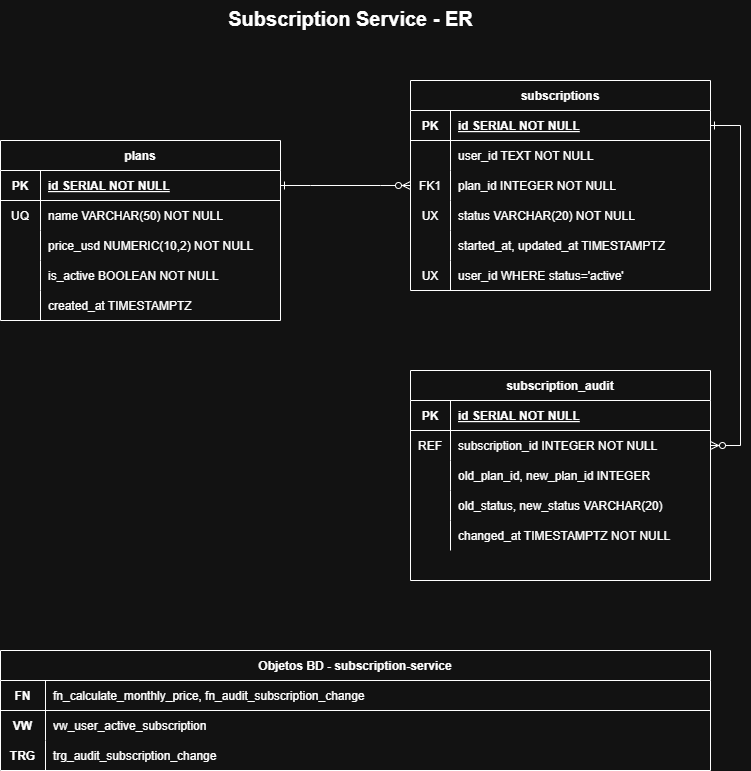

The diagram above was exported from draw.io. Its source (the exported page's mxGraphModel, read from the mxfile embedded in the PNG):
<mxGraphModel dx="1494" dy="585" grid="1" gridSize="10" guides="1" tooltips="1" connect="1" arrows="1" fold="1" page="1" pageScale="1" pageWidth="827" pageHeight="1169" math="0" shadow="0">
  <root>
    <mxCell id="0" />
    <mxCell id="1" parent="0" />
    <mxCell id="QndPSpP56koCZELPoJqo-590" parent="1" style="text;html=1;strokeColor=none;fillColor=none;fontSize=20;fontStyle=1;align=center;" value="Subscription Service - ER" vertex="1">
      <mxGeometry height="30" width="460" x="1830" y="1220" as="geometry" />
    </mxCell>
    <mxCell id="QndPSpP56koCZELPoJqo-591" parent="1" style="shape=table;startSize=30;container=1;collapsible=1;childLayout=tableLayout;fixedRows=1;rowLines=0;fontStyle=1;align=center;resizeLast=1;" value="plans" vertex="1">
      <mxGeometry height="180" width="280" x="1710" y="1360" as="geometry" />
    </mxCell>
    <mxCell id="QndPSpP56koCZELPoJqo-592" parent="QndPSpP56koCZELPoJqo-591" style="shape=partialRectangle;collapsible=0;dropTarget=0;pointerEvents=0;fillColor=none;points=[[0,0.5],[1,0.5]];portConstraint=eastwest;top=0;left=0;right=0;bottom=1;" value="" vertex="1">
      <mxGeometry height="30" width="280" y="30" as="geometry" />
    </mxCell>
    <mxCell id="QndPSpP56koCZELPoJqo-593" parent="QndPSpP56koCZELPoJqo-592" style="shape=partialRectangle;overflow=hidden;connectable=0;fillColor=none;top=0;left=0;bottom=0;right=0;fontStyle=1;" value="PK" vertex="1">
      <mxGeometry height="30" width="40" as="geometry">
        <mxRectangle height="30" width="40" as="alternateBounds" />
      </mxGeometry>
    </mxCell>
    <mxCell id="QndPSpP56koCZELPoJqo-594" parent="QndPSpP56koCZELPoJqo-592" style="shape=partialRectangle;overflow=hidden;connectable=0;fillColor=none;top=0;left=0;bottom=0;right=0;align=left;spacingLeft=6;fontStyle=5;" value="id SERIAL NOT NULL" vertex="1">
      <mxGeometry height="30" width="240" x="40" as="geometry">
        <mxRectangle height="30" width="240" as="alternateBounds" />
      </mxGeometry>
    </mxCell>
    <mxCell id="QndPSpP56koCZELPoJqo-595" parent="QndPSpP56koCZELPoJqo-591" style="shape=partialRectangle;collapsible=0;dropTarget=0;pointerEvents=0;fillColor=none;points=[[0,0.5],[1,0.5]];portConstraint=eastwest;top=0;left=0;right=0;bottom=0;" value="" vertex="1">
      <mxGeometry height="30" width="280" y="60" as="geometry" />
    </mxCell>
    <mxCell id="QndPSpP56koCZELPoJqo-596" parent="QndPSpP56koCZELPoJqo-595" style="shape=partialRectangle;overflow=hidden;connectable=0;fillColor=none;top=0;left=0;bottom=0;right=0;" value="UQ" vertex="1">
      <mxGeometry height="30" width="40" as="geometry">
        <mxRectangle height="30" width="40" as="alternateBounds" />
      </mxGeometry>
    </mxCell>
    <mxCell id="QndPSpP56koCZELPoJqo-597" parent="QndPSpP56koCZELPoJqo-595" style="shape=partialRectangle;overflow=hidden;connectable=0;fillColor=none;top=0;left=0;bottom=0;right=0;align=left;spacingLeft=6;" value="name VARCHAR(50) NOT NULL" vertex="1">
      <mxGeometry height="30" width="240" x="40" as="geometry">
        <mxRectangle height="30" width="240" as="alternateBounds" />
      </mxGeometry>
    </mxCell>
    <mxCell id="QndPSpP56koCZELPoJqo-598" parent="QndPSpP56koCZELPoJqo-591" style="shape=partialRectangle;collapsible=0;dropTarget=0;pointerEvents=0;fillColor=none;points=[[0,0.5],[1,0.5]];portConstraint=eastwest;top=0;left=0;right=0;bottom=0;" value="" vertex="1">
      <mxGeometry height="30" width="280" y="90" as="geometry" />
    </mxCell>
    <mxCell id="QndPSpP56koCZELPoJqo-599" parent="QndPSpP56koCZELPoJqo-598" style="shape=partialRectangle;overflow=hidden;connectable=0;fillColor=none;top=0;left=0;bottom=0;right=0;" value="" vertex="1">
      <mxGeometry height="30" width="40" as="geometry">
        <mxRectangle height="30" width="40" as="alternateBounds" />
      </mxGeometry>
    </mxCell>
    <mxCell id="QndPSpP56koCZELPoJqo-600" parent="QndPSpP56koCZELPoJqo-598" style="shape=partialRectangle;overflow=hidden;connectable=0;fillColor=none;top=0;left=0;bottom=0;right=0;align=left;spacingLeft=6;" value="price_usd NUMERIC(10,2) NOT NULL" vertex="1">
      <mxGeometry height="30" width="240" x="40" as="geometry">
        <mxRectangle height="30" width="240" as="alternateBounds" />
      </mxGeometry>
    </mxCell>
    <mxCell id="QndPSpP56koCZELPoJqo-601" parent="QndPSpP56koCZELPoJqo-591" style="shape=partialRectangle;collapsible=0;dropTarget=0;pointerEvents=0;fillColor=none;points=[[0,0.5],[1,0.5]];portConstraint=eastwest;top=0;left=0;right=0;bottom=0;" value="" vertex="1">
      <mxGeometry height="30" width="280" y="120" as="geometry" />
    </mxCell>
    <mxCell id="QndPSpP56koCZELPoJqo-602" parent="QndPSpP56koCZELPoJqo-601" style="shape=partialRectangle;overflow=hidden;connectable=0;fillColor=none;top=0;left=0;bottom=0;right=0;" value="" vertex="1">
      <mxGeometry height="30" width="40" as="geometry">
        <mxRectangle height="30" width="40" as="alternateBounds" />
      </mxGeometry>
    </mxCell>
    <mxCell id="QndPSpP56koCZELPoJqo-603" parent="QndPSpP56koCZELPoJqo-601" style="shape=partialRectangle;overflow=hidden;connectable=0;fillColor=none;top=0;left=0;bottom=0;right=0;align=left;spacingLeft=6;" value="is_active BOOLEAN NOT NULL" vertex="1">
      <mxGeometry height="30" width="240" x="40" as="geometry">
        <mxRectangle height="30" width="240" as="alternateBounds" />
      </mxGeometry>
    </mxCell>
    <mxCell id="QndPSpP56koCZELPoJqo-604" parent="QndPSpP56koCZELPoJqo-591" style="shape=partialRectangle;collapsible=0;dropTarget=0;pointerEvents=0;fillColor=none;points=[[0,0.5],[1,0.5]];portConstraint=eastwest;top=0;left=0;right=0;bottom=0;" value="" vertex="1">
      <mxGeometry height="30" width="280" y="150" as="geometry" />
    </mxCell>
    <mxCell id="QndPSpP56koCZELPoJqo-605" parent="QndPSpP56koCZELPoJqo-604" style="shape=partialRectangle;overflow=hidden;connectable=0;fillColor=none;top=0;left=0;bottom=0;right=0;" value="" vertex="1">
      <mxGeometry height="30" width="40" as="geometry">
        <mxRectangle height="30" width="40" as="alternateBounds" />
      </mxGeometry>
    </mxCell>
    <mxCell id="QndPSpP56koCZELPoJqo-606" parent="QndPSpP56koCZELPoJqo-604" style="shape=partialRectangle;overflow=hidden;connectable=0;fillColor=none;top=0;left=0;bottom=0;right=0;align=left;spacingLeft=6;" value="created_at TIMESTAMPTZ" vertex="1">
      <mxGeometry height="30" width="240" x="40" as="geometry">
        <mxRectangle height="30" width="240" as="alternateBounds" />
      </mxGeometry>
    </mxCell>
    <mxCell id="QndPSpP56koCZELPoJqo-607" parent="1" style="shape=table;startSize=30;container=1;collapsible=1;childLayout=tableLayout;fixedRows=1;rowLines=0;fontStyle=1;align=center;resizeLast=1;" value="subscriptions" vertex="1">
      <mxGeometry height="210" width="300" x="2120" y="1300" as="geometry" />
    </mxCell>
    <mxCell id="QndPSpP56koCZELPoJqo-608" parent="QndPSpP56koCZELPoJqo-607" style="shape=partialRectangle;collapsible=0;dropTarget=0;pointerEvents=0;fillColor=none;points=[[0,0.5],[1,0.5]];portConstraint=eastwest;top=0;left=0;right=0;bottom=1;" value="" vertex="1">
      <mxGeometry height="30" width="300" y="30" as="geometry" />
    </mxCell>
    <mxCell id="QndPSpP56koCZELPoJqo-609" parent="QndPSpP56koCZELPoJqo-608" style="shape=partialRectangle;overflow=hidden;connectable=0;fillColor=none;top=0;left=0;bottom=0;right=0;fontStyle=1;" value="PK" vertex="1">
      <mxGeometry height="30" width="40" as="geometry">
        <mxRectangle height="30" width="40" as="alternateBounds" />
      </mxGeometry>
    </mxCell>
    <mxCell id="QndPSpP56koCZELPoJqo-610" parent="QndPSpP56koCZELPoJqo-608" style="shape=partialRectangle;overflow=hidden;connectable=0;fillColor=none;top=0;left=0;bottom=0;right=0;align=left;spacingLeft=6;fontStyle=5;" value="id SERIAL NOT NULL" vertex="1">
      <mxGeometry height="30" width="260" x="40" as="geometry">
        <mxRectangle height="30" width="260" as="alternateBounds" />
      </mxGeometry>
    </mxCell>
    <mxCell id="QndPSpP56koCZELPoJqo-611" parent="QndPSpP56koCZELPoJqo-607" style="shape=partialRectangle;collapsible=0;dropTarget=0;pointerEvents=0;fillColor=none;points=[[0,0.5],[1,0.5]];portConstraint=eastwest;top=0;left=0;right=0;bottom=0;" value="" vertex="1">
      <mxGeometry height="30" width="300" y="60" as="geometry" />
    </mxCell>
    <mxCell id="QndPSpP56koCZELPoJqo-612" parent="QndPSpP56koCZELPoJqo-611" style="shape=partialRectangle;overflow=hidden;connectable=0;fillColor=none;top=0;left=0;bottom=0;right=0;" value="" vertex="1">
      <mxGeometry height="30" width="40" as="geometry">
        <mxRectangle height="30" width="40" as="alternateBounds" />
      </mxGeometry>
    </mxCell>
    <mxCell id="QndPSpP56koCZELPoJqo-613" parent="QndPSpP56koCZELPoJqo-611" style="shape=partialRectangle;overflow=hidden;connectable=0;fillColor=none;top=0;left=0;bottom=0;right=0;align=left;spacingLeft=6;" value="user_id TEXT NOT NULL" vertex="1">
      <mxGeometry height="30" width="260" x="40" as="geometry">
        <mxRectangle height="30" width="260" as="alternateBounds" />
      </mxGeometry>
    </mxCell>
    <mxCell id="QndPSpP56koCZELPoJqo-614" parent="QndPSpP56koCZELPoJqo-607" style="shape=partialRectangle;collapsible=0;dropTarget=0;pointerEvents=0;fillColor=none;points=[[0,0.5],[1,0.5]];portConstraint=eastwest;top=0;left=0;right=0;bottom=0;" value="" vertex="1">
      <mxGeometry height="30" width="300" y="90" as="geometry" />
    </mxCell>
    <mxCell id="QndPSpP56koCZELPoJqo-615" parent="QndPSpP56koCZELPoJqo-614" style="shape=partialRectangle;overflow=hidden;connectable=0;fillColor=none;top=0;left=0;bottom=0;right=0;" value="FK1" vertex="1">
      <mxGeometry height="30" width="40" as="geometry">
        <mxRectangle height="30" width="40" as="alternateBounds" />
      </mxGeometry>
    </mxCell>
    <mxCell id="QndPSpP56koCZELPoJqo-616" parent="QndPSpP56koCZELPoJqo-614" style="shape=partialRectangle;overflow=hidden;connectable=0;fillColor=none;top=0;left=0;bottom=0;right=0;align=left;spacingLeft=6;" value="plan_id INTEGER NOT NULL" vertex="1">
      <mxGeometry height="30" width="260" x="40" as="geometry">
        <mxRectangle height="30" width="260" as="alternateBounds" />
      </mxGeometry>
    </mxCell>
    <mxCell id="QndPSpP56koCZELPoJqo-617" parent="QndPSpP56koCZELPoJqo-607" style="shape=partialRectangle;collapsible=0;dropTarget=0;pointerEvents=0;fillColor=none;points=[[0,0.5],[1,0.5]];portConstraint=eastwest;top=0;left=0;right=0;bottom=0;" value="" vertex="1">
      <mxGeometry height="30" width="300" y="120" as="geometry" />
    </mxCell>
    <mxCell id="QndPSpP56koCZELPoJqo-618" parent="QndPSpP56koCZELPoJqo-617" style="shape=partialRectangle;overflow=hidden;connectable=0;fillColor=none;top=0;left=0;bottom=0;right=0;" value="UX" vertex="1">
      <mxGeometry height="30" width="40" as="geometry">
        <mxRectangle height="30" width="40" as="alternateBounds" />
      </mxGeometry>
    </mxCell>
    <mxCell id="QndPSpP56koCZELPoJqo-619" parent="QndPSpP56koCZELPoJqo-617" style="shape=partialRectangle;overflow=hidden;connectable=0;fillColor=none;top=0;left=0;bottom=0;right=0;align=left;spacingLeft=6;" value="status VARCHAR(20) NOT NULL" vertex="1">
      <mxGeometry height="30" width="260" x="40" as="geometry">
        <mxRectangle height="30" width="260" as="alternateBounds" />
      </mxGeometry>
    </mxCell>
    <mxCell id="QndPSpP56koCZELPoJqo-620" parent="QndPSpP56koCZELPoJqo-607" style="shape=partialRectangle;collapsible=0;dropTarget=0;pointerEvents=0;fillColor=none;points=[[0,0.5],[1,0.5]];portConstraint=eastwest;top=0;left=0;right=0;bottom=0;" value="" vertex="1">
      <mxGeometry height="30" width="300" y="150" as="geometry" />
    </mxCell>
    <mxCell id="QndPSpP56koCZELPoJqo-621" parent="QndPSpP56koCZELPoJqo-620" style="shape=partialRectangle;overflow=hidden;connectable=0;fillColor=none;top=0;left=0;bottom=0;right=0;" value="" vertex="1">
      <mxGeometry height="30" width="40" as="geometry">
        <mxRectangle height="30" width="40" as="alternateBounds" />
      </mxGeometry>
    </mxCell>
    <mxCell id="QndPSpP56koCZELPoJqo-622" parent="QndPSpP56koCZELPoJqo-620" style="shape=partialRectangle;overflow=hidden;connectable=0;fillColor=none;top=0;left=0;bottom=0;right=0;align=left;spacingLeft=6;" value="started_at, updated_at TIMESTAMPTZ" vertex="1">
      <mxGeometry height="30" width="260" x="40" as="geometry">
        <mxRectangle height="30" width="260" as="alternateBounds" />
      </mxGeometry>
    </mxCell>
    <mxCell id="QndPSpP56koCZELPoJqo-623" parent="QndPSpP56koCZELPoJqo-607" style="shape=partialRectangle;collapsible=0;dropTarget=0;pointerEvents=0;fillColor=none;points=[[0,0.5],[1,0.5]];portConstraint=eastwest;top=0;left=0;right=0;bottom=0;" value="" vertex="1">
      <mxGeometry height="30" width="300" y="180" as="geometry" />
    </mxCell>
    <mxCell id="QndPSpP56koCZELPoJqo-624" parent="QndPSpP56koCZELPoJqo-623" style="shape=partialRectangle;overflow=hidden;connectable=0;fillColor=none;top=0;left=0;bottom=0;right=0;" value="UX" vertex="1">
      <mxGeometry height="30" width="40" as="geometry">
        <mxRectangle height="30" width="40" as="alternateBounds" />
      </mxGeometry>
    </mxCell>
    <mxCell id="QndPSpP56koCZELPoJqo-625" parent="QndPSpP56koCZELPoJqo-623" style="shape=partialRectangle;overflow=hidden;connectable=0;fillColor=none;top=0;left=0;bottom=0;right=0;align=left;spacingLeft=6;" value="user_id WHERE status='active'" vertex="1">
      <mxGeometry height="30" width="260" x="40" as="geometry">
        <mxRectangle height="30" width="260" as="alternateBounds" />
      </mxGeometry>
    </mxCell>
    <mxCell id="QndPSpP56koCZELPoJqo-626" parent="1" style="shape=table;startSize=30;container=1;collapsible=1;childLayout=tableLayout;fixedRows=1;rowLines=0;fontStyle=1;align=center;resizeLast=1;" value="subscription_audit" vertex="1">
      <mxGeometry height="210" width="300" x="2120" y="1590" as="geometry" />
    </mxCell>
    <mxCell id="QndPSpP56koCZELPoJqo-627" parent="QndPSpP56koCZELPoJqo-626" style="shape=partialRectangle;collapsible=0;dropTarget=0;pointerEvents=0;fillColor=none;points=[[0,0.5],[1,0.5]];portConstraint=eastwest;top=0;left=0;right=0;bottom=1;" value="" vertex="1">
      <mxGeometry height="30" width="300" y="30" as="geometry" />
    </mxCell>
    <mxCell id="QndPSpP56koCZELPoJqo-628" parent="QndPSpP56koCZELPoJqo-627" style="shape=partialRectangle;overflow=hidden;connectable=0;fillColor=none;top=0;left=0;bottom=0;right=0;fontStyle=1;" value="PK" vertex="1">
      <mxGeometry height="30" width="40" as="geometry">
        <mxRectangle height="30" width="40" as="alternateBounds" />
      </mxGeometry>
    </mxCell>
    <mxCell id="QndPSpP56koCZELPoJqo-629" parent="QndPSpP56koCZELPoJqo-627" style="shape=partialRectangle;overflow=hidden;connectable=0;fillColor=none;top=0;left=0;bottom=0;right=0;align=left;spacingLeft=6;fontStyle=5;" value="id SERIAL NOT NULL" vertex="1">
      <mxGeometry height="30" width="260" x="40" as="geometry">
        <mxRectangle height="30" width="260" as="alternateBounds" />
      </mxGeometry>
    </mxCell>
    <mxCell id="QndPSpP56koCZELPoJqo-630" parent="QndPSpP56koCZELPoJqo-626" style="shape=partialRectangle;collapsible=0;dropTarget=0;pointerEvents=0;fillColor=none;points=[[0,0.5],[1,0.5]];portConstraint=eastwest;top=0;left=0;right=0;bottom=0;" value="" vertex="1">
      <mxGeometry height="30" width="300" y="60" as="geometry" />
    </mxCell>
    <mxCell id="QndPSpP56koCZELPoJqo-631" parent="QndPSpP56koCZELPoJqo-630" style="shape=partialRectangle;overflow=hidden;connectable=0;fillColor=none;top=0;left=0;bottom=0;right=0;" value="REF" vertex="1">
      <mxGeometry height="30" width="40" as="geometry">
        <mxRectangle height="30" width="40" as="alternateBounds" />
      </mxGeometry>
    </mxCell>
    <mxCell id="QndPSpP56koCZELPoJqo-632" parent="QndPSpP56koCZELPoJqo-630" style="shape=partialRectangle;overflow=hidden;connectable=0;fillColor=none;top=0;left=0;bottom=0;right=0;align=left;spacingLeft=6;" value="subscription_id INTEGER NOT NULL" vertex="1">
      <mxGeometry height="30" width="260" x="40" as="geometry">
        <mxRectangle height="30" width="260" as="alternateBounds" />
      </mxGeometry>
    </mxCell>
    <mxCell id="QndPSpP56koCZELPoJqo-633" parent="QndPSpP56koCZELPoJqo-626" style="shape=partialRectangle;collapsible=0;dropTarget=0;pointerEvents=0;fillColor=none;points=[[0,0.5],[1,0.5]];portConstraint=eastwest;top=0;left=0;right=0;bottom=0;" value="" vertex="1">
      <mxGeometry height="30" width="300" y="90" as="geometry" />
    </mxCell>
    <mxCell id="QndPSpP56koCZELPoJqo-634" parent="QndPSpP56koCZELPoJqo-633" style="shape=partialRectangle;overflow=hidden;connectable=0;fillColor=none;top=0;left=0;bottom=0;right=0;" value="" vertex="1">
      <mxGeometry height="30" width="40" as="geometry">
        <mxRectangle height="30" width="40" as="alternateBounds" />
      </mxGeometry>
    </mxCell>
    <mxCell id="QndPSpP56koCZELPoJqo-635" parent="QndPSpP56koCZELPoJqo-633" style="shape=partialRectangle;overflow=hidden;connectable=0;fillColor=none;top=0;left=0;bottom=0;right=0;align=left;spacingLeft=6;" value="old_plan_id, new_plan_id INTEGER" vertex="1">
      <mxGeometry height="30" width="260" x="40" as="geometry">
        <mxRectangle height="30" width="260" as="alternateBounds" />
      </mxGeometry>
    </mxCell>
    <mxCell id="QndPSpP56koCZELPoJqo-636" parent="QndPSpP56koCZELPoJqo-626" style="shape=partialRectangle;collapsible=0;dropTarget=0;pointerEvents=0;fillColor=none;points=[[0,0.5],[1,0.5]];portConstraint=eastwest;top=0;left=0;right=0;bottom=0;" value="" vertex="1">
      <mxGeometry height="30" width="300" y="120" as="geometry" />
    </mxCell>
    <mxCell id="QndPSpP56koCZELPoJqo-637" parent="QndPSpP56koCZELPoJqo-636" style="shape=partialRectangle;overflow=hidden;connectable=0;fillColor=none;top=0;left=0;bottom=0;right=0;" value="" vertex="1">
      <mxGeometry height="30" width="40" as="geometry">
        <mxRectangle height="30" width="40" as="alternateBounds" />
      </mxGeometry>
    </mxCell>
    <mxCell id="QndPSpP56koCZELPoJqo-638" parent="QndPSpP56koCZELPoJqo-636" style="shape=partialRectangle;overflow=hidden;connectable=0;fillColor=none;top=0;left=0;bottom=0;right=0;align=left;spacingLeft=6;" value="old_status, new_status VARCHAR(20)" vertex="1">
      <mxGeometry height="30" width="260" x="40" as="geometry">
        <mxRectangle height="30" width="260" as="alternateBounds" />
      </mxGeometry>
    </mxCell>
    <mxCell id="QndPSpP56koCZELPoJqo-639" parent="QndPSpP56koCZELPoJqo-626" style="shape=partialRectangle;collapsible=0;dropTarget=0;pointerEvents=0;fillColor=none;points=[[0,0.5],[1,0.5]];portConstraint=eastwest;top=0;left=0;right=0;bottom=0;" value="" vertex="1">
      <mxGeometry height="30" width="300" y="150" as="geometry" />
    </mxCell>
    <mxCell id="QndPSpP56koCZELPoJqo-640" parent="QndPSpP56koCZELPoJqo-639" style="shape=partialRectangle;overflow=hidden;connectable=0;fillColor=none;top=0;left=0;bottom=0;right=0;" value="" vertex="1">
      <mxGeometry height="30" width="40" as="geometry">
        <mxRectangle height="30" width="40" as="alternateBounds" />
      </mxGeometry>
    </mxCell>
    <mxCell id="QndPSpP56koCZELPoJqo-641" parent="QndPSpP56koCZELPoJqo-639" style="shape=partialRectangle;overflow=hidden;connectable=0;fillColor=none;top=0;left=0;bottom=0;right=0;align=left;spacingLeft=6;" value="changed_at TIMESTAMPTZ NOT NULL" vertex="1">
      <mxGeometry height="30" width="260" x="40" as="geometry">
        <mxRectangle height="30" width="260" as="alternateBounds" />
      </mxGeometry>
    </mxCell>
    <mxCell id="QndPSpP56koCZELPoJqo-642" parent="1" style="shape=table;startSize=30;container=1;collapsible=1;childLayout=tableLayout;fixedRows=1;rowLines=0;fontStyle=1;align=center;resizeLast=1;" value="Objetos BD - subscription-service" vertex="1">
      <mxGeometry height="120" width="710" x="1710" y="1870" as="geometry" />
    </mxCell>
    <mxCell id="QndPSpP56koCZELPoJqo-643" parent="QndPSpP56koCZELPoJqo-642" style="shape=partialRectangle;collapsible=0;dropTarget=0;pointerEvents=0;fillColor=none;points=[[0,0.5],[1,0.5]];portConstraint=eastwest;top=0;left=0;right=0;bottom=1;" value="" vertex="1">
      <mxGeometry height="30" width="710" y="30" as="geometry" />
    </mxCell>
    <mxCell id="QndPSpP56koCZELPoJqo-644" parent="QndPSpP56koCZELPoJqo-643" style="shape=partialRectangle;overflow=hidden;connectable=0;fillColor=none;top=0;left=0;bottom=0;right=0;fontStyle=1;" value="FN" vertex="1">
      <mxGeometry height="30" width="45" as="geometry">
        <mxRectangle height="30" width="45" as="alternateBounds" />
      </mxGeometry>
    </mxCell>
    <mxCell id="QndPSpP56koCZELPoJqo-645" parent="QndPSpP56koCZELPoJqo-643" style="shape=partialRectangle;overflow=hidden;connectable=0;fillColor=none;top=0;left=0;bottom=0;right=0;align=left;spacingLeft=6;" value="fn_calculate_monthly_price, fn_audit_subscription_change" vertex="1">
      <mxGeometry height="30" width="665" x="45" as="geometry">
        <mxRectangle height="30" width="665" as="alternateBounds" />
      </mxGeometry>
    </mxCell>
    <mxCell id="QndPSpP56koCZELPoJqo-646" parent="QndPSpP56koCZELPoJqo-642" style="shape=partialRectangle;collapsible=0;dropTarget=0;pointerEvents=0;fillColor=none;points=[[0,0.5],[1,0.5]];portConstraint=eastwest;top=0;left=0;right=0;bottom=0;" value="" vertex="1">
      <mxGeometry height="30" width="710" y="60" as="geometry" />
    </mxCell>
    <mxCell id="QndPSpP56koCZELPoJqo-647" parent="QndPSpP56koCZELPoJqo-646" style="shape=partialRectangle;overflow=hidden;connectable=0;fillColor=none;top=0;left=0;bottom=0;right=0;fontStyle=1;" value="VW" vertex="1">
      <mxGeometry height="30" width="45" as="geometry">
        <mxRectangle height="30" width="45" as="alternateBounds" />
      </mxGeometry>
    </mxCell>
    <mxCell id="QndPSpP56koCZELPoJqo-648" parent="QndPSpP56koCZELPoJqo-646" style="shape=partialRectangle;overflow=hidden;connectable=0;fillColor=none;top=0;left=0;bottom=0;right=0;align=left;spacingLeft=6;" value="vw_user_active_subscription" vertex="1">
      <mxGeometry height="30" width="665" x="45" as="geometry">
        <mxRectangle height="30" width="665" as="alternateBounds" />
      </mxGeometry>
    </mxCell>
    <mxCell id="QndPSpP56koCZELPoJqo-649" parent="QndPSpP56koCZELPoJqo-642" style="shape=partialRectangle;collapsible=0;dropTarget=0;pointerEvents=0;fillColor=none;points=[[0,0.5],[1,0.5]];portConstraint=eastwest;top=0;left=0;right=0;bottom=0;" value="" vertex="1">
      <mxGeometry height="30" width="710" y="90" as="geometry" />
    </mxCell>
    <mxCell id="QndPSpP56koCZELPoJqo-650" parent="QndPSpP56koCZELPoJqo-649" style="shape=partialRectangle;overflow=hidden;connectable=0;fillColor=none;top=0;left=0;bottom=0;right=0;fontStyle=1;" value="TRG" vertex="1">
      <mxGeometry height="30" width="45" as="geometry">
        <mxRectangle height="30" width="45" as="alternateBounds" />
      </mxGeometry>
    </mxCell>
    <mxCell id="QndPSpP56koCZELPoJqo-651" parent="QndPSpP56koCZELPoJqo-649" style="shape=partialRectangle;overflow=hidden;connectable=0;fillColor=none;top=0;left=0;bottom=0;right=0;align=left;spacingLeft=6;" value="trg_audit_subscription_change" vertex="1">
      <mxGeometry height="30" width="665" x="45" as="geometry">
        <mxRectangle height="30" width="665" as="alternateBounds" />
      </mxGeometry>
    </mxCell>
    <mxCell id="QndPSpP56koCZELPoJqo-652" edge="1" parent="1" source="QndPSpP56koCZELPoJqo-592" style="edgeStyle=entityRelationEdgeStyle;endArrow=ERzeroToMany;startArrow=ERone;endFill=1;startFill=0;rounded=0;" target="QndPSpP56koCZELPoJqo-614">
      <mxGeometry relative="1" as="geometry" />
    </mxCell>
    <mxCell id="QndPSpP56koCZELPoJqo-653" edge="1" parent="1" source="QndPSpP56koCZELPoJqo-608" style="edgeStyle=entityRelationEdgeStyle;endArrow=ERzeroToMany;startArrow=ERone;endFill=1;startFill=0;rounded=0;" target="QndPSpP56koCZELPoJqo-630">
      <mxGeometry relative="1" as="geometry" />
    </mxCell>
  </root>
</mxGraphModel>